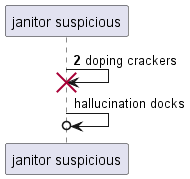

The diagram above was rendered by PlantUML. Its source (embedded in the PNG):
@startuml
participant "janitor suspicious" as 0
autonumber 2 10
0 -> 0!! : doping crackers
autonumber stop
0 ->o 0: hallucination docks
autonumber resume
@enduml